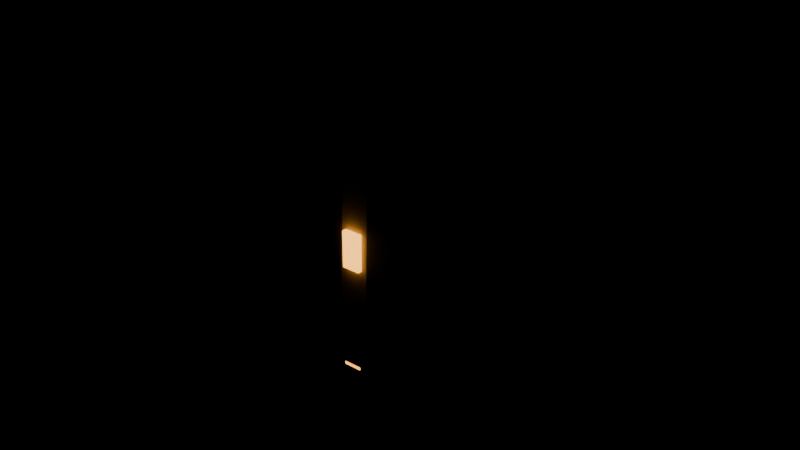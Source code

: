# Source: lm_tower.blend  (saved by Blender 5.2.45; exported with 4.5.12 LTS)
import bpy
from mathutils import Matrix  # noqa: F401  (used for matrix-valued properties, if any)

bpy.ops.wm.read_factory_settings(use_empty=True)
scene = bpy.context.scene
scene.name = 'Scene'

# ---- materials (node trees are filled in below, after node groups)
mat_lstone = bpy.data.materials.new('lstone')
mat_lroofp = bpy.data.materials.new('lroofp')
mat_lglow = bpy.data.materials.new('lglow')

# ---- material node trees
mat_lstone.use_nodes = True; mat_lstone.node_tree.nodes.clear()
_N = mat_lstone.node_tree.nodes; _L = mat_lstone.node_tree.links
n0 = _N.new('ShaderNodeBsdfPrincipled'); n0.name = 'Principled BSDF'; n0.location = (-200, 100)
n0.inputs[0].default_value = (0.4793, 0.4342, 0.3712, 1.0)
n0.inputs[2].default_value = 0.9
n0.inputs[10].default_value = 0.005
n1 = _N.new('ShaderNodeOutputMaterial'); n1.name = 'Material Output'; n1.location = (200, 100)
_L.new(n0.outputs[0], n1.inputs[0])
n1.is_active_output = True
mat_lroofp.use_nodes = True; mat_lroofp.node_tree.nodes.clear()
_N = mat_lroofp.node_tree.nodes; _L = mat_lroofp.node_tree.links
n0 = _N.new('ShaderNodeBsdfPrincipled'); n0.name = 'Principled BSDF'; n0.location = (-200, 100)
n0.inputs[0].default_value = (0.1441, 0.04231, 0.2542, 1.0)
n0.inputs[2].default_value = 0.8
n0.inputs[10].default_value = 0.005
n1 = _N.new('ShaderNodeOutputMaterial'); n1.name = 'Material Output'; n1.location = (200, 100)
_L.new(n0.outputs[0], n1.inputs[0])
n1.is_active_output = True
mat_lglow.use_nodes = True; mat_lglow.node_tree.nodes.clear()
_N = mat_lglow.node_tree.nodes; _L = mat_lglow.node_tree.links
n0 = _N.new('ShaderNodeBsdfPrincipled'); n0.name = 'Principled BSDF'; n0.location = (-200, 100)
n0.inputs[0].default_value = (1.0, 0.6445, 0.2542, 1.0)
n0.inputs[2].default_value = 0.3
n0.inputs[10].default_value = 0.005
n0.inputs[27].default_value = (1.0, 0.4342, 0.06848, 1.0)
n0.inputs[28].default_value = 3.0
n1 = _N.new('ShaderNodeOutputMaterial'); n1.name = 'Material Output'; n1.location = (200, 100)
_L.new(n0.outputs[0], n1.inputs[0])
n1.is_active_output = True

# ---- meshes
me_tower = bpy.data.meshes.new('tower')
me_tower.from_pydata([(0.34, 0.0, 0.0), (0.3063, 0.1475, 0.0), (0.212, 0.2658, 0.0), (0.07566, 0.3315, 0.0), (-0.07566, 0.3315, 0.0), (-0.212, 0.2658, 0.0), (-0.3063, 0.1475, 0.0), (-0.34, 4.164e-17, 0.0), (-0.3063, -0.1475, 0.0), (-0.212, -0.2658, 0.0), (-0.07566, -0.3315, 0.0), (0.07566, -0.3315, 0.0), (0.212, -0.2658, 0.0), (0.3063, -0.1475, 0.0), (0.26, 0.0, 1.9), (0.2343, 0.1128, 1.9), (0.1621, 0.2033, 1.9), (0.05786, 0.2535, 1.9), (-0.05786, 0.2535, 1.9), (-0.1621, 0.2033, 1.9), (-0.2343, 0.1128, 1.9), (-0.26, 3.184e-17, 1.9), (-0.2343, -0.1128, 1.9), (-0.1621, -0.2033, 1.9), (-0.05786, -0.2535, 1.9), (0.05786, -0.2535, 1.9), (0.1621, -0.2033, 1.9), (0.2343, -0.1128, 1.9), (2.129e-09, 1.064e-09, 0.0), (-2.129e-09, 1.064e-09, 1.9)], [], [(0, 1, 15, 14), (1, 2, 16, 15), (2, 3, 17, 16), (3, 4, 18, 17), (4, 5, 19, 18), (5, 6, 20, 19), (6, 7, 21, 20), (7, 8, 22, 21), (8, 9, 23, 22), (9, 10, 24, 23), (10, 11, 25, 24), (11, 12, 26, 25), (12, 13, 27, 26), (13, 0, 14, 27), (28, 1, 0), (28, 2, 1), (28, 3, 2), (28, 4, 3), (28, 5, 4), (28, 6, 5), (28, 7, 6), (28, 8, 7), (28, 9, 8), (28, 10, 9), (28, 11, 10), (28, 12, 11), (28, 13, 12), (28, 0, 13), (14, 15, 29), (15, 16, 29), (16, 17, 29), (17, 18, 29), (18, 19, 29), (19, 20, 29), (20, 21, 29), (21, 22, 29), (22, 23, 29), (23, 24, 29), (24, 25, 29), (25, 26, 29), (26, 27, 29), (27, 14, 29)])
me_tower.materials.append(mat_lstone)
me_tower.update()
me_ring = bpy.data.meshes.new('ring')
me_ring.from_pydata([(0.34, 0.0, 1.9), (0.3063, 0.1475, 1.9), (0.212, 0.2658, 1.9), (0.07566, 0.3315, 1.9), (-0.07566, 0.3315, 1.9), (-0.212, 0.2658, 1.9), (-0.3063, 0.1475, 1.9), (-0.34, 4.164e-17, 1.9), (-0.3063, -0.1475, 1.9), (-0.212, -0.2658, 1.9), (-0.07566, -0.3315, 1.9), (0.07566, -0.3315, 1.9), (0.212, -0.2658, 1.9), (0.3063, -0.1475, 1.9), (0.34, 0.0, 2.02), (0.3063, 0.1475, 2.02), (0.212, 0.2658, 2.02), (0.07566, 0.3315, 2.02), (-0.07566, 0.3315, 2.02), (-0.212, 0.2658, 2.02), (-0.3063, 0.1475, 2.02), (-0.34, 4.164e-17, 2.02), (-0.3063, -0.1475, 2.02), (-0.212, -0.2658, 2.02), (-0.07566, -0.3315, 2.02), (0.07566, -0.3315, 2.02), (0.212, -0.2658, 2.02), (0.3063, -0.1475, 2.02), (2.129e-09, 1.064e-09, 1.9), (2.129e-09, 1.064e-09, 2.02)], [], [(0, 1, 15, 14), (1, 2, 16, 15), (2, 3, 17, 16), (3, 4, 18, 17), (4, 5, 19, 18), (5, 6, 20, 19), (6, 7, 21, 20), (7, 8, 22, 21), (8, 9, 23, 22), (9, 10, 24, 23), (10, 11, 25, 24), (11, 12, 26, 25), (12, 13, 27, 26), (13, 0, 14, 27), (28, 1, 0), (28, 2, 1), (28, 3, 2), (28, 4, 3), (28, 5, 4), (28, 6, 5), (28, 7, 6), (28, 8, 7), (28, 9, 8), (28, 10, 9), (28, 11, 10), (28, 12, 11), (28, 13, 12), (28, 0, 13), (14, 15, 29), (15, 16, 29), (16, 17, 29), (17, 18, 29), (18, 19, 29), (19, 20, 29), (20, 21, 29), (21, 22, 29), (22, 23, 29), (23, 24, 29), (24, 25, 29), (25, 26, 29), (26, 27, 29), (27, 14, 29)])
me_ring.materials.append(mat_lstone)
me_ring.update()
me_cone = bpy.data.meshes.new('cone')
me_cone.from_pydata([(0.32, 0.0, 2.02), (0.2883, 0.1388, 2.02), (0.1995, 0.2502, 2.02), (0.07121, 0.312, 2.02), (-0.07121, 0.312, 2.02), (-0.1995, 0.2502, 2.02), (-0.2883, 0.1388, 2.02), (-0.32, 3.919e-17, 2.02), (-0.2883, -0.1388, 2.02), (-0.1995, -0.2502, 2.02), (-0.07121, -0.312, 2.02), (0.07121, -0.312, 2.02), (0.1995, -0.2502, 2.02), (0.2883, -0.1388, 2.02), (0.0005, 0.0, 2.6), (0.0004505, 0.0002169, 2.6), (0.0003117, 0.0003909, 2.6), (0.0001113, 0.0004875, 2.6), (-0.0001113, 0.0004875, 2.6), (-0.0003117, 0.0003909, 2.6), (-0.0004505, 0.0002169, 2.6), (-0.0005, 6.123e-20, 2.6), (-0.0004505, -0.0002169, 2.6), (-0.0003117, -0.0003909, 2.6), (-0.0001113, -0.0004875, 2.6), (0.0001113, -0.0004875, 2.6), (0.0003117, -0.0003909, 2.6), (0.0004505, -0.0002169, 2.6), (-2.129e-09, 2.129e-09, 2.02), (0.0, -4.158e-12, 2.6)], [], [(0, 1, 15, 14), (1, 2, 16, 15), (2, 3, 17, 16), (3, 4, 18, 17), (4, 5, 19, 18), (5, 6, 20, 19), (6, 7, 21, 20), (7, 8, 22, 21), (8, 9, 23, 22), (9, 10, 24, 23), (10, 11, 25, 24), (11, 12, 26, 25), (12, 13, 27, 26), (13, 0, 14, 27), (28, 1, 0), (28, 2, 1), (28, 3, 2), (28, 4, 3), (28, 5, 4), (28, 6, 5), (28, 7, 6), (28, 8, 7), (28, 9, 8), (28, 10, 9), (28, 11, 10), (28, 12, 11), (28, 13, 12), (28, 0, 13), (14, 15, 29), (15, 16, 29), (16, 17, 29), (17, 18, 29), (18, 19, 29), (19, 20, 29), (20, 21, 29), (21, 22, 29), (22, 23, 29), (23, 24, 29), (24, 25, 29), (25, 26, 29), (26, 27, 29), (27, 14, 29)])
me_cone.materials.append(mat_lroofp)
me_cone.update()
me_win = bpy.data.meshes.new('win')
me_win.from_pydata([(-0.04, -0.3, 0.62), (-0.04, -0.3, 0.78), (-0.04, -0.28, 0.62), (-0.04, -0.28, 0.78), (0.04, -0.3, 0.62), (0.04, -0.3, 0.78), (0.04, -0.28, 0.62), (0.04, -0.28, 0.78)], [], [(0, 1, 3, 2), (2, 3, 7, 6), (6, 7, 5, 4), (4, 5, 1, 0), (2, 6, 4, 0), (7, 3, 1, 5)])
me_win.materials.append(mat_lglow)
me_win.update()
me_win_001 = bpy.data.meshes.new('win.001')
me_win_001.from_pydata([(-0.04, -0.3, 1.22), (-0.04, -0.3, 1.38), (-0.04, -0.28, 1.22), (-0.04, -0.28, 1.38), (0.04, -0.3, 1.22), (0.04, -0.3, 1.38), (0.04, -0.28, 1.22), (0.04, -0.28, 1.38)], [], [(0, 1, 3, 2), (2, 3, 7, 6), (6, 7, 5, 4), (4, 5, 1, 0), (2, 6, 4, 0), (7, 3, 1, 5)])
me_win_001.materials.append(mat_lglow)
me_win_001.update()

# ---- objects
ob_tower = bpy.data.objects.new('tower', me_tower)
ob_ring = bpy.data.objects.new('ring', me_ring)
ob_cone = bpy.data.objects.new('cone', me_cone)
ob_win = bpy.data.objects.new('win', me_win)
ob_win_001 = bpy.data.objects.new('win.001', me_win_001)

# ---- transforms, parenting, visibility, modifiers, constraints
ob_tower.location = (0.0, 0.0, 0.0)
ob_ring.location = (0.0, 0.0, 0.0)
ob_cone.location = (0.0, 0.0, 0.0)
ob_win.location = (0.0, 0.0, 0.0)
ob_win_001.location = (0.0, 0.0, 0.0)

# ---- collection membership
scene.collection.objects.link(ob_tower)
scene.collection.objects.link(ob_ring)
scene.collection.objects.link(ob_cone)
scene.collection.objects.link(ob_win)
scene.collection.objects.link(ob_win_001)

# ---- scene / render settings (as saved in the file)
scene.frame_start = 1; scene.frame_end = 250; scene.frame_set(1)
scene.render.engine = 'BLENDER_EEVEE_NEXT'
scene.render.fps = 30
scene.render.bake_bias = 0.0
scene.render.bake_samples = 0
scene.render.compositor_device = 'GPU'
scene.eevee.use_volume_custom_range = False
scene.eevee.fast_gi_thickness_near = 0.1
scene.eevee.fast_gi_thickness_far = 0.0
scene.eevee.ray_tracing_options.screen_trace_thickness = 0.1
bpy.context.view_layer.update()

# ---- added for rendering (the .blend has no active camera): camera
cam_auto = bpy.data.cameras.new('AutoCamera')
cam_auto.lens = 50.0
cam_auto.sensor_width = 36.0
cam_auto.clip_end = 1000.0
ob_auto_camera = bpy.data.objects.new('AutoCamera', cam_auto)
scene.collection.objects.link(ob_auto_camera)
ob_auto_camera.location = (2.56104, -3.07324, 3.34883)
ob_auto_camera.rotation_euler = (1.09748, -7.21219e-08, 0.694738)
scene.camera = ob_auto_camera
bpy.context.view_layer.update()

